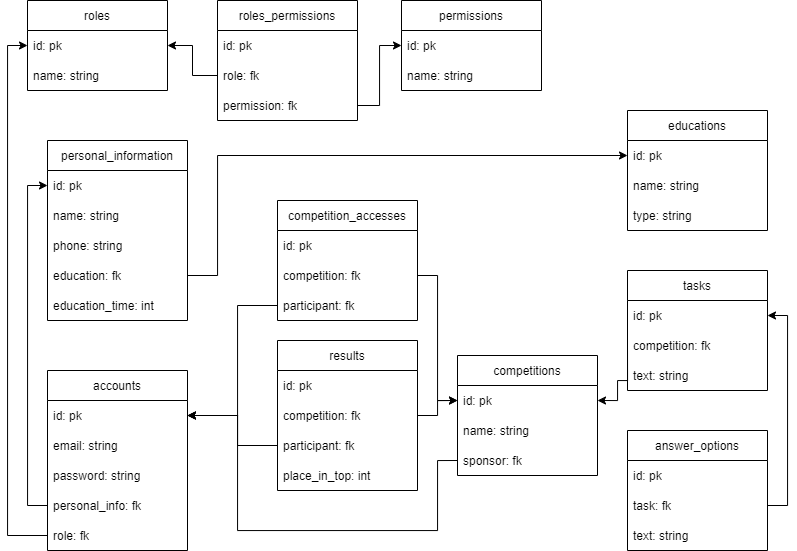

The diagram above was exported from draw.io. Its source (the exported page's mxGraphModel, read from the mxfile embedded in the PNG):
<mxGraphModel dx="1173" dy="681" grid="1" gridSize="10" guides="1" tooltips="1" connect="1" arrows="1" fold="1" page="1" pageScale="1" pageWidth="827" pageHeight="1169" math="0" shadow="0">
  <root>
    <mxCell id="0" />
    <mxCell id="1" parent="0" />
    <mxCell id="hGUbmZH2c9B8Fuc_2Cov-1" value="roles" style="swimlane;fontStyle=0;childLayout=stackLayout;horizontal=1;startSize=30;horizontalStack=0;resizeParent=1;resizeParentMax=0;resizeLast=0;collapsible=1;marginBottom=0;" vertex="1" parent="1">
      <mxGeometry x="40" y="20" width="140" height="90" as="geometry" />
    </mxCell>
    <mxCell id="hGUbmZH2c9B8Fuc_2Cov-2" value="id: pk" style="text;strokeColor=none;fillColor=none;align=left;verticalAlign=middle;spacingLeft=4;spacingRight=4;overflow=hidden;points=[[0,0.5],[1,0.5]];portConstraint=eastwest;rotatable=0;" vertex="1" parent="hGUbmZH2c9B8Fuc_2Cov-1">
      <mxGeometry y="30" width="140" height="30" as="geometry" />
    </mxCell>
    <mxCell id="hGUbmZH2c9B8Fuc_2Cov-3" value="name: string" style="text;strokeColor=none;fillColor=none;align=left;verticalAlign=middle;spacingLeft=4;spacingRight=4;overflow=hidden;points=[[0,0.5],[1,0.5]];portConstraint=eastwest;rotatable=0;" vertex="1" parent="hGUbmZH2c9B8Fuc_2Cov-1">
      <mxGeometry y="60" width="140" height="30" as="geometry" />
    </mxCell>
    <mxCell id="hGUbmZH2c9B8Fuc_2Cov-5" value="personal_information" style="swimlane;fontStyle=0;childLayout=stackLayout;horizontal=1;startSize=30;horizontalStack=0;resizeParent=1;resizeParentMax=0;resizeLast=0;collapsible=1;marginBottom=0;" vertex="1" parent="1">
      <mxGeometry x="60" y="160" width="140" height="180" as="geometry" />
    </mxCell>
    <mxCell id="hGUbmZH2c9B8Fuc_2Cov-6" value="id: pk" style="text;strokeColor=none;fillColor=none;align=left;verticalAlign=middle;spacingLeft=4;spacingRight=4;overflow=hidden;points=[[0,0.5],[1,0.5]];portConstraint=eastwest;rotatable=0;" vertex="1" parent="hGUbmZH2c9B8Fuc_2Cov-5">
      <mxGeometry y="30" width="140" height="30" as="geometry" />
    </mxCell>
    <mxCell id="hGUbmZH2c9B8Fuc_2Cov-7" value="name: string" style="text;strokeColor=none;fillColor=none;align=left;verticalAlign=middle;spacingLeft=4;spacingRight=4;overflow=hidden;points=[[0,0.5],[1,0.5]];portConstraint=eastwest;rotatable=0;" vertex="1" parent="hGUbmZH2c9B8Fuc_2Cov-5">
      <mxGeometry y="60" width="140" height="30" as="geometry" />
    </mxCell>
    <mxCell id="hGUbmZH2c9B8Fuc_2Cov-8" value="phone: string" style="text;strokeColor=none;fillColor=none;align=left;verticalAlign=middle;spacingLeft=4;spacingRight=4;overflow=hidden;points=[[0,0.5],[1,0.5]];portConstraint=eastwest;rotatable=0;" vertex="1" parent="hGUbmZH2c9B8Fuc_2Cov-5">
      <mxGeometry y="90" width="140" height="30" as="geometry" />
    </mxCell>
    <mxCell id="hGUbmZH2c9B8Fuc_2Cov-42" value="education: fk" style="text;strokeColor=none;fillColor=none;align=left;verticalAlign=middle;spacingLeft=4;spacingRight=4;overflow=hidden;points=[[0,0.5],[1,0.5]];portConstraint=eastwest;rotatable=0;" vertex="1" parent="hGUbmZH2c9B8Fuc_2Cov-5">
      <mxGeometry y="120" width="140" height="30" as="geometry" />
    </mxCell>
    <mxCell id="hGUbmZH2c9B8Fuc_2Cov-43" value="education_time: int" style="text;strokeColor=none;fillColor=none;align=left;verticalAlign=middle;spacingLeft=4;spacingRight=4;overflow=hidden;points=[[0,0.5],[1,0.5]];portConstraint=eastwest;rotatable=0;" vertex="1" parent="hGUbmZH2c9B8Fuc_2Cov-5">
      <mxGeometry y="150" width="140" height="30" as="geometry" />
    </mxCell>
    <mxCell id="hGUbmZH2c9B8Fuc_2Cov-9" value="accounts" style="swimlane;fontStyle=0;childLayout=stackLayout;horizontal=1;startSize=30;horizontalStack=0;resizeParent=1;resizeParentMax=0;resizeLast=0;collapsible=1;marginBottom=0;" vertex="1" parent="1">
      <mxGeometry x="60" y="390" width="140" height="180" as="geometry" />
    </mxCell>
    <mxCell id="hGUbmZH2c9B8Fuc_2Cov-10" value="id: pk" style="text;strokeColor=none;fillColor=none;align=left;verticalAlign=middle;spacingLeft=4;spacingRight=4;overflow=hidden;points=[[0,0.5],[1,0.5]];portConstraint=eastwest;rotatable=0;" vertex="1" parent="hGUbmZH2c9B8Fuc_2Cov-9">
      <mxGeometry y="30" width="140" height="30" as="geometry" />
    </mxCell>
    <mxCell id="hGUbmZH2c9B8Fuc_2Cov-11" value="email: string" style="text;strokeColor=none;fillColor=none;align=left;verticalAlign=middle;spacingLeft=4;spacingRight=4;overflow=hidden;points=[[0,0.5],[1,0.5]];portConstraint=eastwest;rotatable=0;" vertex="1" parent="hGUbmZH2c9B8Fuc_2Cov-9">
      <mxGeometry y="60" width="140" height="30" as="geometry" />
    </mxCell>
    <mxCell id="hGUbmZH2c9B8Fuc_2Cov-12" value="password: string" style="text;strokeColor=none;fillColor=none;align=left;verticalAlign=middle;spacingLeft=4;spacingRight=4;overflow=hidden;points=[[0,0.5],[1,0.5]];portConstraint=eastwest;rotatable=0;" vertex="1" parent="hGUbmZH2c9B8Fuc_2Cov-9">
      <mxGeometry y="90" width="140" height="30" as="geometry" />
    </mxCell>
    <mxCell id="hGUbmZH2c9B8Fuc_2Cov-48" value="personal_info: fk" style="text;strokeColor=none;fillColor=none;align=left;verticalAlign=middle;spacingLeft=4;spacingRight=4;overflow=hidden;points=[[0,0.5],[1,0.5]];portConstraint=eastwest;rotatable=0;" vertex="1" parent="hGUbmZH2c9B8Fuc_2Cov-9">
      <mxGeometry y="120" width="140" height="30" as="geometry" />
    </mxCell>
    <mxCell id="hGUbmZH2c9B8Fuc_2Cov-53" value="role: fk" style="text;strokeColor=none;fillColor=none;align=left;verticalAlign=middle;spacingLeft=4;spacingRight=4;overflow=hidden;points=[[0,0.5],[1,0.5]];portConstraint=eastwest;rotatable=0;" vertex="1" parent="hGUbmZH2c9B8Fuc_2Cov-9">
      <mxGeometry y="150" width="140" height="30" as="geometry" />
    </mxCell>
    <mxCell id="hGUbmZH2c9B8Fuc_2Cov-13" value="competitions" style="swimlane;fontStyle=0;childLayout=stackLayout;horizontal=1;startSize=30;horizontalStack=0;resizeParent=1;resizeParentMax=0;resizeLast=0;collapsible=1;marginBottom=0;" vertex="1" parent="1">
      <mxGeometry x="470" y="375" width="140" height="120" as="geometry" />
    </mxCell>
    <mxCell id="hGUbmZH2c9B8Fuc_2Cov-14" value="id: pk" style="text;strokeColor=none;fillColor=none;align=left;verticalAlign=middle;spacingLeft=4;spacingRight=4;overflow=hidden;points=[[0,0.5],[1,0.5]];portConstraint=eastwest;rotatable=0;" vertex="1" parent="hGUbmZH2c9B8Fuc_2Cov-13">
      <mxGeometry y="30" width="140" height="30" as="geometry" />
    </mxCell>
    <mxCell id="hGUbmZH2c9B8Fuc_2Cov-15" value="name: string" style="text;strokeColor=none;fillColor=none;align=left;verticalAlign=middle;spacingLeft=4;spacingRight=4;overflow=hidden;points=[[0,0.5],[1,0.5]];portConstraint=eastwest;rotatable=0;" vertex="1" parent="hGUbmZH2c9B8Fuc_2Cov-13">
      <mxGeometry y="60" width="140" height="30" as="geometry" />
    </mxCell>
    <mxCell id="hGUbmZH2c9B8Fuc_2Cov-16" value="sponsor: fk" style="text;strokeColor=none;fillColor=none;align=left;verticalAlign=middle;spacingLeft=4;spacingRight=4;overflow=hidden;points=[[0,0.5],[1,0.5]];portConstraint=eastwest;rotatable=0;" vertex="1" parent="hGUbmZH2c9B8Fuc_2Cov-13">
      <mxGeometry y="90" width="140" height="30" as="geometry" />
    </mxCell>
    <mxCell id="hGUbmZH2c9B8Fuc_2Cov-17" value="tasks" style="swimlane;fontStyle=0;childLayout=stackLayout;horizontal=1;startSize=30;horizontalStack=0;resizeParent=1;resizeParentMax=0;resizeLast=0;collapsible=1;marginBottom=0;" vertex="1" parent="1">
      <mxGeometry x="640" y="290" width="140" height="120" as="geometry" />
    </mxCell>
    <mxCell id="hGUbmZH2c9B8Fuc_2Cov-18" value="id: pk" style="text;strokeColor=none;fillColor=none;align=left;verticalAlign=middle;spacingLeft=4;spacingRight=4;overflow=hidden;points=[[0,0.5],[1,0.5]];portConstraint=eastwest;rotatable=0;" vertex="1" parent="hGUbmZH2c9B8Fuc_2Cov-17">
      <mxGeometry y="30" width="140" height="30" as="geometry" />
    </mxCell>
    <mxCell id="hGUbmZH2c9B8Fuc_2Cov-19" value="competition: fk" style="text;strokeColor=none;fillColor=none;align=left;verticalAlign=middle;spacingLeft=4;spacingRight=4;overflow=hidden;points=[[0,0.5],[1,0.5]];portConstraint=eastwest;rotatable=0;" vertex="1" parent="hGUbmZH2c9B8Fuc_2Cov-17">
      <mxGeometry y="60" width="140" height="30" as="geometry" />
    </mxCell>
    <mxCell id="hGUbmZH2c9B8Fuc_2Cov-20" value="text: string" style="text;strokeColor=none;fillColor=none;align=left;verticalAlign=middle;spacingLeft=4;spacingRight=4;overflow=hidden;points=[[0,0.5],[1,0.5]];portConstraint=eastwest;rotatable=0;" vertex="1" parent="hGUbmZH2c9B8Fuc_2Cov-17">
      <mxGeometry y="90" width="140" height="30" as="geometry" />
    </mxCell>
    <mxCell id="hGUbmZH2c9B8Fuc_2Cov-21" value="answer_options" style="swimlane;fontStyle=0;childLayout=stackLayout;horizontal=1;startSize=30;horizontalStack=0;resizeParent=1;resizeParentMax=0;resizeLast=0;collapsible=1;marginBottom=0;" vertex="1" parent="1">
      <mxGeometry x="640" y="450" width="140" height="120" as="geometry" />
    </mxCell>
    <mxCell id="hGUbmZH2c9B8Fuc_2Cov-22" value="id: pk" style="text;strokeColor=none;fillColor=none;align=left;verticalAlign=middle;spacingLeft=4;spacingRight=4;overflow=hidden;points=[[0,0.5],[1,0.5]];portConstraint=eastwest;rotatable=0;" vertex="1" parent="hGUbmZH2c9B8Fuc_2Cov-21">
      <mxGeometry y="30" width="140" height="30" as="geometry" />
    </mxCell>
    <mxCell id="hGUbmZH2c9B8Fuc_2Cov-23" value="task: fk" style="text;strokeColor=none;fillColor=none;align=left;verticalAlign=middle;spacingLeft=4;spacingRight=4;overflow=hidden;points=[[0,0.5],[1,0.5]];portConstraint=eastwest;rotatable=0;" vertex="1" parent="hGUbmZH2c9B8Fuc_2Cov-21">
      <mxGeometry y="60" width="140" height="30" as="geometry" />
    </mxCell>
    <mxCell id="hGUbmZH2c9B8Fuc_2Cov-24" value="text: string" style="text;strokeColor=none;fillColor=none;align=left;verticalAlign=middle;spacingLeft=4;spacingRight=4;overflow=hidden;points=[[0,0.5],[1,0.5]];portConstraint=eastwest;rotatable=0;" vertex="1" parent="hGUbmZH2c9B8Fuc_2Cov-21">
      <mxGeometry y="90" width="140" height="30" as="geometry" />
    </mxCell>
    <mxCell id="hGUbmZH2c9B8Fuc_2Cov-25" value="competition_accesses" style="swimlane;fontStyle=0;childLayout=stackLayout;horizontal=1;startSize=30;horizontalStack=0;resizeParent=1;resizeParentMax=0;resizeLast=0;collapsible=1;marginBottom=0;" vertex="1" parent="1">
      <mxGeometry x="290" y="220" width="140" height="120" as="geometry" />
    </mxCell>
    <mxCell id="hGUbmZH2c9B8Fuc_2Cov-26" value="id: pk" style="text;strokeColor=none;fillColor=none;align=left;verticalAlign=middle;spacingLeft=4;spacingRight=4;overflow=hidden;points=[[0,0.5],[1,0.5]];portConstraint=eastwest;rotatable=0;" vertex="1" parent="hGUbmZH2c9B8Fuc_2Cov-25">
      <mxGeometry y="30" width="140" height="30" as="geometry" />
    </mxCell>
    <mxCell id="hGUbmZH2c9B8Fuc_2Cov-27" value="competition: fk" style="text;strokeColor=none;fillColor=none;align=left;verticalAlign=middle;spacingLeft=4;spacingRight=4;overflow=hidden;points=[[0,0.5],[1,0.5]];portConstraint=eastwest;rotatable=0;" vertex="1" parent="hGUbmZH2c9B8Fuc_2Cov-25">
      <mxGeometry y="60" width="140" height="30" as="geometry" />
    </mxCell>
    <mxCell id="hGUbmZH2c9B8Fuc_2Cov-28" value="participant: fk" style="text;strokeColor=none;fillColor=none;align=left;verticalAlign=middle;spacingLeft=4;spacingRight=4;overflow=hidden;points=[[0,0.5],[1,0.5]];portConstraint=eastwest;rotatable=0;" vertex="1" parent="hGUbmZH2c9B8Fuc_2Cov-25">
      <mxGeometry y="90" width="140" height="30" as="geometry" />
    </mxCell>
    <mxCell id="hGUbmZH2c9B8Fuc_2Cov-29" value="results" style="swimlane;fontStyle=0;childLayout=stackLayout;horizontal=1;startSize=30;horizontalStack=0;resizeParent=1;resizeParentMax=0;resizeLast=0;collapsible=1;marginBottom=0;" vertex="1" parent="1">
      <mxGeometry x="290" y="360" width="140" height="150" as="geometry" />
    </mxCell>
    <mxCell id="hGUbmZH2c9B8Fuc_2Cov-30" value="id: pk" style="text;strokeColor=none;fillColor=none;align=left;verticalAlign=middle;spacingLeft=4;spacingRight=4;overflow=hidden;points=[[0,0.5],[1,0.5]];portConstraint=eastwest;rotatable=0;" vertex="1" parent="hGUbmZH2c9B8Fuc_2Cov-29">
      <mxGeometry y="30" width="140" height="30" as="geometry" />
    </mxCell>
    <mxCell id="hGUbmZH2c9B8Fuc_2Cov-31" value="competition: fk" style="text;strokeColor=none;fillColor=none;align=left;verticalAlign=middle;spacingLeft=4;spacingRight=4;overflow=hidden;points=[[0,0.5],[1,0.5]];portConstraint=eastwest;rotatable=0;" vertex="1" parent="hGUbmZH2c9B8Fuc_2Cov-29">
      <mxGeometry y="60" width="140" height="30" as="geometry" />
    </mxCell>
    <mxCell id="hGUbmZH2c9B8Fuc_2Cov-49" value="participant: fk" style="text;strokeColor=none;fillColor=none;align=left;verticalAlign=middle;spacingLeft=4;spacingRight=4;overflow=hidden;points=[[0,0.5],[1,0.5]];portConstraint=eastwest;rotatable=0;" vertex="1" parent="hGUbmZH2c9B8Fuc_2Cov-29">
      <mxGeometry y="90" width="140" height="30" as="geometry" />
    </mxCell>
    <mxCell id="hGUbmZH2c9B8Fuc_2Cov-32" value="place_in_top: int" style="text;strokeColor=none;fillColor=none;align=left;verticalAlign=middle;spacingLeft=4;spacingRight=4;overflow=hidden;points=[[0,0.5],[1,0.5]];portConstraint=eastwest;rotatable=0;" vertex="1" parent="hGUbmZH2c9B8Fuc_2Cov-29">
      <mxGeometry y="120" width="140" height="30" as="geometry" />
    </mxCell>
    <mxCell id="hGUbmZH2c9B8Fuc_2Cov-33" value="permissions" style="swimlane;fontStyle=0;childLayout=stackLayout;horizontal=1;startSize=30;horizontalStack=0;resizeParent=1;resizeParentMax=0;resizeLast=0;collapsible=1;marginBottom=0;" vertex="1" parent="1">
      <mxGeometry x="414" y="20" width="140" height="90" as="geometry" />
    </mxCell>
    <mxCell id="hGUbmZH2c9B8Fuc_2Cov-34" value="id: pk" style="text;strokeColor=none;fillColor=none;align=left;verticalAlign=middle;spacingLeft=4;spacingRight=4;overflow=hidden;points=[[0,0.5],[1,0.5]];portConstraint=eastwest;rotatable=0;" vertex="1" parent="hGUbmZH2c9B8Fuc_2Cov-33">
      <mxGeometry y="30" width="140" height="30" as="geometry" />
    </mxCell>
    <mxCell id="hGUbmZH2c9B8Fuc_2Cov-35" value="name: string" style="text;strokeColor=none;fillColor=none;align=left;verticalAlign=middle;spacingLeft=4;spacingRight=4;overflow=hidden;points=[[0,0.5],[1,0.5]];portConstraint=eastwest;rotatable=0;" vertex="1" parent="hGUbmZH2c9B8Fuc_2Cov-33">
      <mxGeometry y="60" width="140" height="30" as="geometry" />
    </mxCell>
    <mxCell id="hGUbmZH2c9B8Fuc_2Cov-37" value="roles_permissions" style="swimlane;fontStyle=0;childLayout=stackLayout;horizontal=1;startSize=30;horizontalStack=0;resizeParent=1;resizeParentMax=0;resizeLast=0;collapsible=1;marginBottom=0;" vertex="1" parent="1">
      <mxGeometry x="230" y="20" width="140" height="120" as="geometry" />
    </mxCell>
    <mxCell id="hGUbmZH2c9B8Fuc_2Cov-38" value="id: pk" style="text;strokeColor=none;fillColor=none;align=left;verticalAlign=middle;spacingLeft=4;spacingRight=4;overflow=hidden;points=[[0,0.5],[1,0.5]];portConstraint=eastwest;rotatable=0;" vertex="1" parent="hGUbmZH2c9B8Fuc_2Cov-37">
      <mxGeometry y="30" width="140" height="30" as="geometry" />
    </mxCell>
    <mxCell id="hGUbmZH2c9B8Fuc_2Cov-39" value="role: fk" style="text;strokeColor=none;fillColor=none;align=left;verticalAlign=middle;spacingLeft=4;spacingRight=4;overflow=hidden;points=[[0,0.5],[1,0.5]];portConstraint=eastwest;rotatable=0;" vertex="1" parent="hGUbmZH2c9B8Fuc_2Cov-37">
      <mxGeometry y="60" width="140" height="30" as="geometry" />
    </mxCell>
    <mxCell id="hGUbmZH2c9B8Fuc_2Cov-40" value="permission: fk" style="text;strokeColor=none;fillColor=none;align=left;verticalAlign=middle;spacingLeft=4;spacingRight=4;overflow=hidden;points=[[0,0.5],[1,0.5]];portConstraint=eastwest;rotatable=0;" vertex="1" parent="hGUbmZH2c9B8Fuc_2Cov-37">
      <mxGeometry y="90" width="140" height="30" as="geometry" />
    </mxCell>
    <mxCell id="hGUbmZH2c9B8Fuc_2Cov-44" value="educations" style="swimlane;fontStyle=0;childLayout=stackLayout;horizontal=1;startSize=30;horizontalStack=0;resizeParent=1;resizeParentMax=0;resizeLast=0;collapsible=1;marginBottom=0;" vertex="1" parent="1">
      <mxGeometry x="640" y="130" width="140" height="120" as="geometry" />
    </mxCell>
    <mxCell id="hGUbmZH2c9B8Fuc_2Cov-45" value="id: pk" style="text;strokeColor=none;fillColor=none;align=left;verticalAlign=middle;spacingLeft=4;spacingRight=4;overflow=hidden;points=[[0,0.5],[1,0.5]];portConstraint=eastwest;rotatable=0;" vertex="1" parent="hGUbmZH2c9B8Fuc_2Cov-44">
      <mxGeometry y="30" width="140" height="30" as="geometry" />
    </mxCell>
    <mxCell id="hGUbmZH2c9B8Fuc_2Cov-46" value="name: string" style="text;strokeColor=none;fillColor=none;align=left;verticalAlign=middle;spacingLeft=4;spacingRight=4;overflow=hidden;points=[[0,0.5],[1,0.5]];portConstraint=eastwest;rotatable=0;" vertex="1" parent="hGUbmZH2c9B8Fuc_2Cov-44">
      <mxGeometry y="60" width="140" height="30" as="geometry" />
    </mxCell>
    <mxCell id="hGUbmZH2c9B8Fuc_2Cov-47" value="type: string" style="text;strokeColor=none;fillColor=none;align=left;verticalAlign=middle;spacingLeft=4;spacingRight=4;overflow=hidden;points=[[0,0.5],[1,0.5]];portConstraint=eastwest;rotatable=0;" vertex="1" parent="hGUbmZH2c9B8Fuc_2Cov-44">
      <mxGeometry y="90" width="140" height="30" as="geometry" />
    </mxCell>
    <mxCell id="hGUbmZH2c9B8Fuc_2Cov-50" style="edgeStyle=orthogonalEdgeStyle;rounded=0;orthogonalLoop=1;jettySize=auto;html=1;entryX=0;entryY=0.5;entryDx=0;entryDy=0;exitX=0;exitY=0.5;exitDx=0;exitDy=0;" edge="1" parent="1" source="hGUbmZH2c9B8Fuc_2Cov-48" target="hGUbmZH2c9B8Fuc_2Cov-6">
      <mxGeometry relative="1" as="geometry">
        <mxPoint x="390" y="455" as="sourcePoint" />
      </mxGeometry>
    </mxCell>
    <mxCell id="hGUbmZH2c9B8Fuc_2Cov-51" style="edgeStyle=orthogonalEdgeStyle;rounded=0;orthogonalLoop=1;jettySize=auto;html=1;exitX=0;exitY=0.5;exitDx=0;exitDy=0;entryX=1;entryY=0.5;entryDx=0;entryDy=0;" edge="1" parent="1" source="hGUbmZH2c9B8Fuc_2Cov-39" target="hGUbmZH2c9B8Fuc_2Cov-1">
      <mxGeometry relative="1" as="geometry" />
    </mxCell>
    <mxCell id="hGUbmZH2c9B8Fuc_2Cov-52" style="edgeStyle=orthogonalEdgeStyle;rounded=0;orthogonalLoop=1;jettySize=auto;html=1;exitX=1;exitY=0.5;exitDx=0;exitDy=0;entryX=0;entryY=0.5;entryDx=0;entryDy=0;" edge="1" parent="1" source="hGUbmZH2c9B8Fuc_2Cov-40" target="hGUbmZH2c9B8Fuc_2Cov-34">
      <mxGeometry relative="1" as="geometry" />
    </mxCell>
    <mxCell id="hGUbmZH2c9B8Fuc_2Cov-54" style="edgeStyle=orthogonalEdgeStyle;rounded=0;orthogonalLoop=1;jettySize=auto;html=1;exitX=0;exitY=0.5;exitDx=0;exitDy=0;entryX=0;entryY=0.5;entryDx=0;entryDy=0;" edge="1" parent="1" source="hGUbmZH2c9B8Fuc_2Cov-53" target="hGUbmZH2c9B8Fuc_2Cov-2">
      <mxGeometry relative="1" as="geometry" />
    </mxCell>
    <mxCell id="hGUbmZH2c9B8Fuc_2Cov-55" style="edgeStyle=orthogonalEdgeStyle;rounded=0;orthogonalLoop=1;jettySize=auto;html=1;exitX=1;exitY=0.5;exitDx=0;exitDy=0;entryX=0;entryY=0.5;entryDx=0;entryDy=0;" edge="1" parent="1" source="hGUbmZH2c9B8Fuc_2Cov-42" target="hGUbmZH2c9B8Fuc_2Cov-45">
      <mxGeometry relative="1" as="geometry">
        <mxPoint x="630" y="155" as="targetPoint" />
        <Array as="points">
          <mxPoint x="230" y="295" />
          <mxPoint x="230" y="175" />
        </Array>
      </mxGeometry>
    </mxCell>
    <mxCell id="hGUbmZH2c9B8Fuc_2Cov-57" style="edgeStyle=orthogonalEdgeStyle;rounded=0;orthogonalLoop=1;jettySize=auto;html=1;exitX=0;exitY=0.5;exitDx=0;exitDy=0;entryX=1;entryY=0.5;entryDx=0;entryDy=0;" edge="1" parent="1" source="hGUbmZH2c9B8Fuc_2Cov-19" target="hGUbmZH2c9B8Fuc_2Cov-14">
      <mxGeometry relative="1" as="geometry">
        <Array as="points">
          <mxPoint x="640" y="400" />
          <mxPoint x="630" y="400" />
          <mxPoint x="630" y="420" />
        </Array>
      </mxGeometry>
    </mxCell>
    <mxCell id="hGUbmZH2c9B8Fuc_2Cov-58" style="edgeStyle=orthogonalEdgeStyle;rounded=0;orthogonalLoop=1;jettySize=auto;html=1;exitX=1;exitY=0.5;exitDx=0;exitDy=0;entryX=1;entryY=0.5;entryDx=0;entryDy=0;" edge="1" parent="1" source="hGUbmZH2c9B8Fuc_2Cov-23" target="hGUbmZH2c9B8Fuc_2Cov-18">
      <mxGeometry relative="1" as="geometry" />
    </mxCell>
    <mxCell id="hGUbmZH2c9B8Fuc_2Cov-62" style="edgeStyle=orthogonalEdgeStyle;rounded=0;orthogonalLoop=1;jettySize=auto;html=1;exitX=1;exitY=0.5;exitDx=0;exitDy=0;entryX=0;entryY=0.5;entryDx=0;entryDy=0;" edge="1" parent="1" source="hGUbmZH2c9B8Fuc_2Cov-31" target="hGUbmZH2c9B8Fuc_2Cov-14">
      <mxGeometry relative="1" as="geometry" />
    </mxCell>
    <mxCell id="hGUbmZH2c9B8Fuc_2Cov-63" style="edgeStyle=orthogonalEdgeStyle;rounded=0;orthogonalLoop=1;jettySize=auto;html=1;exitX=0;exitY=0.5;exitDx=0;exitDy=0;entryX=1;entryY=0.5;entryDx=0;entryDy=0;" edge="1" parent="1" source="hGUbmZH2c9B8Fuc_2Cov-49" target="hGUbmZH2c9B8Fuc_2Cov-10">
      <mxGeometry relative="1" as="geometry">
        <Array as="points">
          <mxPoint x="250" y="465" />
          <mxPoint x="250" y="435" />
        </Array>
      </mxGeometry>
    </mxCell>
    <mxCell id="hGUbmZH2c9B8Fuc_2Cov-64" style="edgeStyle=orthogonalEdgeStyle;rounded=0;orthogonalLoop=1;jettySize=auto;html=1;exitX=1;exitY=0.5;exitDx=0;exitDy=0;entryX=0;entryY=0.5;entryDx=0;entryDy=0;" edge="1" parent="1" source="hGUbmZH2c9B8Fuc_2Cov-27" target="hGUbmZH2c9B8Fuc_2Cov-14">
      <mxGeometry relative="1" as="geometry" />
    </mxCell>
    <mxCell id="hGUbmZH2c9B8Fuc_2Cov-65" style="edgeStyle=orthogonalEdgeStyle;rounded=0;orthogonalLoop=1;jettySize=auto;html=1;exitX=0;exitY=0.5;exitDx=0;exitDy=0;entryX=1;entryY=0.5;entryDx=0;entryDy=0;" edge="1" parent="1" source="hGUbmZH2c9B8Fuc_2Cov-28" target="hGUbmZH2c9B8Fuc_2Cov-10">
      <mxGeometry relative="1" as="geometry">
        <Array as="points">
          <mxPoint x="250" y="325" />
          <mxPoint x="250" y="435" />
        </Array>
      </mxGeometry>
    </mxCell>
    <mxCell id="hGUbmZH2c9B8Fuc_2Cov-69" style="edgeStyle=orthogonalEdgeStyle;rounded=0;orthogonalLoop=1;jettySize=auto;html=1;exitX=0;exitY=0.5;exitDx=0;exitDy=0;entryX=1;entryY=0.5;entryDx=0;entryDy=0;" edge="1" parent="1" source="hGUbmZH2c9B8Fuc_2Cov-16" target="hGUbmZH2c9B8Fuc_2Cov-10">
      <mxGeometry relative="1" as="geometry">
        <Array as="points">
          <mxPoint x="450" y="480" />
          <mxPoint x="450" y="550" />
          <mxPoint x="250" y="550" />
          <mxPoint x="250" y="435" />
        </Array>
      </mxGeometry>
    </mxCell>
  </root>
</mxGraphModel>